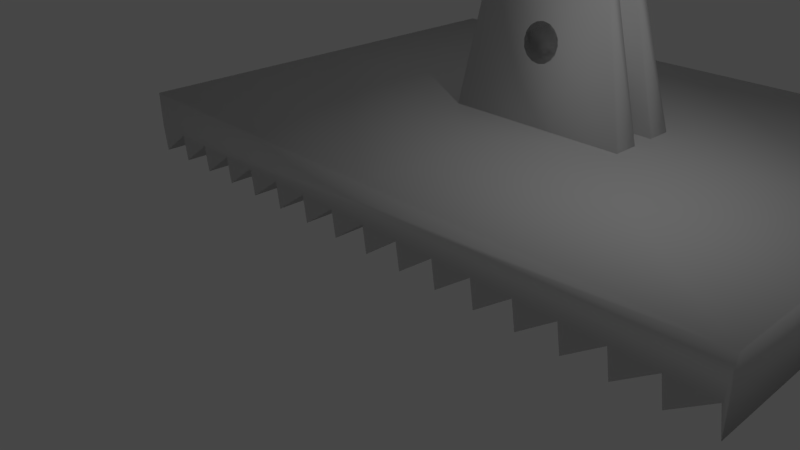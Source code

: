 # Source: Fussplatte.blend  (saved by Blender 2.79.0; exported with 4.5.12 LTS)
import bpy
from mathutils import Matrix  # noqa: F401  (used for matrix-valued properties, if any)

bpy.ops.wm.read_factory_settings(use_empty=True)
scene = bpy.context.scene
scene.name = 'Scene'

# ---- collections
col_collection_1 = bpy.data.collections.new('Collection 1'); scene.collection.children.link(col_collection_1)

# ---- materials (node trees are filled in below, after node groups)
mat_material = bpy.data.materials.new('Material')
mat_material.alpha_threshold = 0.0
mat_material.use_transparent_shadow = False
mat_material.roughness = 0.5
mat_material.line_color = (0.0, 0.0, 0.0, 1.0)

# ---- material node trees

# ---- world
world_world = bpy.data.worlds.new('World'); scene.world = world_world
world_world.color = (0.05088, 0.05088, 0.05088)
world_world.use_sun_shadow = False
world_world.sun_shadow_jitter_overblur = 0.0
world_world.cycles.sampling_method = 'MANUAL'

# ---- cameras
cam_camera = bpy.data.cameras.new('Camera')
cam_camera.clip_end = 100.0
cam_camera.lens = 35.0
cam_camera.sensor_width = 32.0
cam_camera.sensor_height = 18.0
cam_camera.ortho_scale = 7.314
cam_camera.dof.focus_distance = 0.0
cam_camera.dof.aperture_fstop = 128.0

# ---- lights
light_lamp = bpy.data.lights.new('Lamp', 'POINT')
light_lamp.transmission_factor = 0.0
light_lamp.cutoff_distance = 30.0
light_lamp.energy = 100.0
light_lamp.shadow_buffer_clip_start = 1.001
light_lamp.shadow_soft_size = 0.1
light_lamp.shadow_maximum_resolution = 0.006
light_lamp.use_absolute_resolution = True

# ---- meshes
me_cube = bpy.data.meshes.new('Cube')
me_cube.from_pydata([(11.03, 8.982e-09, -0.06685), (-11.44, -7.638e-08, 0.5685), (-9.9, 2.45e-09, -0.01823), (-7.256, -7.507e-08, 0.5588), (-5.714, 3.756e-09, -0.02795), (-3.07, -7.377e-08, 0.549), (-1.528, 5.062e-09, -0.03768), (1.116, -7.246e-08, 0.5393), (2.658, 6.369e-09, -0.0474), (5.302, -7.115e-08, 0.5296), (6.844, 7.675e-09, -0.05713), (9.488, -6.985e-08, 0.5199), (9.635, 8.546e-09, -0.06361), (10.88, -6.941e-08, 0.5166), (-11.3, 2.014e-09, -0.01499), (-10.05, -7.594e-08, 0.5652), (-8.651, -7.551e-08, 0.562), (-8.504, 2.885e-09, -0.02147), (-7.109, 3.321e-09, -0.02471), (-5.86, -7.464e-08, 0.5555), (-4.465, -7.42e-08, 0.5523), (-4.318, 4.191e-09, -0.0312), (-2.923, 4.627e-09, -0.03444), (-1.674, -7.333e-08, 0.5458), (-0.2789, -7.29e-08, 0.5425), (-0.1325, 5.498e-09, -0.04092), (1.263, 5.933e-09, -0.04416), (2.512, -7.203e-08, 0.5361), (3.907, -7.159e-08, 0.5328), (4.053, 6.804e-09, -0.05064), (5.449, 7.24e-09, -0.05388), (6.698, -7.072e-08, 0.5263), (8.093, -7.028e-08, 0.5231), (8.239, 8.111e-09, -0.06037), (11.03, 8.982e-09, 1.372), (-11.48, 8.982e-09, 1.372), (11.03, 12.69, -0.06685), (-11.44, 12.69, 0.5685), (-9.9, 12.69, -0.01823), (-7.256, 12.69, 0.5588), (-5.714, 12.69, -0.02795), (-3.07, 12.69, 0.549), (-1.528, 12.69, -0.03768), (1.116, 12.69, 0.5393), (2.658, 12.69, -0.0474), (5.302, 12.69, 0.5296), (6.844, 12.69, -0.05713), (9.488, 12.69, 0.5199), (9.635, 12.69, -0.06361), (10.88, 12.69, 0.5166), (-11.3, 12.69, -0.01499), (-10.05, 12.69, 0.5652), (-8.651, 12.69, 0.562), (-8.504, 12.69, -0.02147), (-7.109, 12.69, -0.02471), (-5.86, 12.69, 0.5555), (-4.465, 12.69, 0.5523), (-4.318, 12.69, -0.0312), (-2.923, 12.69, -0.03444), (-1.674, 12.69, 0.5458), (-0.2789, 12.69, 0.5425), (-0.1325, 12.69, -0.04092), (1.263, 12.69, -0.04416), (2.512, 12.69, 0.5361), (3.907, 12.69, 0.5328), (4.053, 12.69, -0.05064), (5.449, 12.69, -0.05388), (6.698, 12.69, 0.5263), (8.093, 12.69, 0.5231), (8.239, 12.69, -0.06037), (11.03, 12.69, 1.372), (-11.48, 12.69, 1.372), (-0.2241, 8.982e-09, 1.372), (-0.2241, 12.69, 1.372), (11.03, 6.344, 1.372), (-11.48, 6.344, 1.372), (-0.2241, 6.344, 1.372), (-3.238, 6.708, 1.244), (-2.431, 6.708, 4.612), (-3.238, 7.402, 1.244), (-2.431, 7.013, 4.612), (3.441, 6.708, 1.244), (2.071, 6.708, 4.612), (3.441, 7.402, 1.244), (2.071, 7.013, 4.612), (-3.238, 5.292, 1.244), (-2.431, 5.725, 4.612), (-3.238, 6.03, 1.244), (-2.431, 6.03, 4.612), (3.441, 5.292, 1.244), (2.071, 5.725, 4.612), (3.441, 6.03, 1.244), (2.071, 6.03, 4.612)], [], [(13, 12, 11, 33, 32, 10, 31, 30, 9, 29, 28, 8, 27, 26, 7, 25, 24, 6, 23, 22, 5, 21, 20, 4, 19, 18, 3, 17, 16, 2, 15, 14, 1, 35, 72, 34, 0), (49, 36, 70, 73, 71, 37, 50, 51, 38, 52, 53, 39, 54, 55, 40, 56, 57, 41, 58, 59, 42, 60, 61, 43, 62, 63, 44, 64, 65, 45, 66, 67, 46, 68, 69, 47, 48), (0, 34, 74, 70, 36), (20, 21, 57, 56), (27, 8, 44, 63), (76, 75, 71, 73), (5, 22, 58, 41), (29, 9, 45, 65), (35, 1, 37, 71, 75), (22, 23, 59, 58), (31, 10, 46, 67), (6, 24, 60, 42), (33, 11, 47, 69), (24, 25, 61, 60), (11, 12, 48, 47), (7, 26, 62, 43), (12, 13, 49, 48), (26, 27, 63, 62), (1, 14, 50, 37), (13, 0, 36, 49), (8, 28, 64, 44), (14, 15, 51, 50), (15, 2, 38, 51), (28, 29, 65, 64), (2, 16, 52, 38), (17, 3, 39, 53), (9, 30, 66, 45), (16, 17, 53, 52), (19, 4, 40, 55), (30, 31, 67, 66), (3, 18, 54, 39), (21, 5, 41, 57), (10, 32, 68, 46), (18, 19, 55, 54), (23, 6, 42, 59), (32, 33, 69, 68), (4, 20, 56, 40), (25, 7, 43, 61), (74, 76, 73, 70), (34, 72, 76, 74), (72, 35, 75, 76), (77, 78, 80, 79), (79, 80, 84, 83), (83, 84, 82, 81), (81, 82, 78, 77), (79, 83, 81, 77), (84, 80, 78, 82), (85, 86, 88, 87), (87, 88, 92, 91), (91, 92, 90, 89), (89, 90, 86, 85), (87, 91, 89, 85), (92, 88, 86, 90)])
me_cube.polygons.foreach_set('use_smooth', [True] * 53)
_k = {(21, 57): 1.0, (8, 44): 1.0, (22, 58): 1.0, (29, 65): 1.0, (10, 46): 1.0, (6, 42): 1.0, (33, 69): 1.0, (25, 61): 1.0, (12, 48): 1.0, (26, 62): 1.0, (14, 50): 1.0, (2, 38): 1.0, (17, 53): 1.0, (30, 66): 1.0, (4, 40): 1.0, (18, 54): 1.0, (77, 78): 1.0, (81, 82): 1.0, (78, 82): 1.0, (87, 88): 1.0, (88, 92): 1.0, (91, 92): 1.0}
me_cube.attributes.new('crease_edge', 'FLOAT', 'EDGE').data.foreach_set('value', [_k.get((min(e.vertices), max(e.vertices)), 0.0) for e in me_cube.edges])
me_cube.materials.append(mat_material)
me_cube.use_remesh_preserve_volume = False
me_cube.use_remesh_preserve_attributes = False
me_cube.use_mirror_vertex_groups = False
me_cube.update()
me_cylinder_002 = bpy.data.meshes.new('Cylinder.002')
me_cylinder_002.from_pydata([(0.0, 0.6, -1.0), (0.0, 0.6, 1.0), (0.2296, 0.5543, -1.0), (0.2296, 0.5543, 1.0), (0.4243, 0.4243, -1.0), (0.4243, 0.4243, 1.0), (0.5543, 0.2296, -1.0), (0.5543, 0.2296, 1.0), (0.6, -2.623e-08, -1.0), (0.6, -2.623e-08, 1.0), (0.5543, -0.2296, -1.0), (0.5543, -0.2296, 1.0), (0.4243, -0.4243, -1.0), (0.4243, -0.4243, 1.0), (0.2296, -0.5543, -1.0), (0.2296, -0.5543, 1.0), (9.06e-08, -0.6, -1.0), (9.06e-08, -0.6, 1.0), (-0.2296, -0.5543, -1.0), (-0.2296, -0.5543, 1.0), (-0.4243, -0.4243, -1.0), (-0.4243, -0.4243, 1.0), (-0.5543, -0.2296, -1.0), (-0.5543, -0.2296, 1.0), (-0.6, 7.155e-09, -1.0), (-0.6, 7.155e-09, 1.0), (-0.5543, 0.2296, -1.0), (-0.5543, 0.2296, 1.0), (-0.4243, 0.4243, -1.0), (-0.4243, 0.4243, 1.0), (-0.2296, 0.5543, -1.0), (-0.2296, 0.5543, 1.0)], [], [(0, 1, 3, 2), (2, 3, 5, 4), (4, 5, 7, 6), (6, 7, 9, 8), (8, 9, 11, 10), (10, 11, 13, 12), (12, 13, 15, 14), (14, 15, 17, 16), (16, 17, 19, 18), (18, 19, 21, 20), (20, 21, 23, 22), (22, 23, 25, 24), (24, 25, 27, 26), (26, 27, 29, 28), (3, 1, 31, 29, 27, 25, 23, 21, 19, 17, 15, 13, 11, 9, 7, 5), (28, 29, 31, 30), (30, 31, 1, 0), (0, 2, 4, 6, 8, 10, 12, 14, 16, 18, 20, 22, 24, 26, 28, 30)])
me_cylinder_002.use_remesh_preserve_volume = False
me_cylinder_002.use_remesh_preserve_attributes = False
me_cylinder_002.use_mirror_vertex_groups = False
me_cylinder_002.update()

# ---- objects
ob_fuss = bpy.data.objects.new('Fuss', me_cube)
ob_cylinder = bpy.data.objects.new('Cylinder', me_cylinder_002)
ob_lamp = bpy.data.objects.new('Lamp', light_lamp)
ob_camera = bpy.data.objects.new('Camera', cam_camera)

# ---- transforms, parenting, visibility, modifiers, constraints
ob_fuss.location = (0.0, 0.0, 0.0)
ob_fuss.scale = (0.4443, 0.5911, 0.6948)
ob_fuss.lock_rotations_4d = False
ob_fuss.empty_display_type = 'ARROWS'
ob_fuss.lineart.crease_threshold = 0.0
_vg = ob_fuss.vertex_groups.new(name='Halterung')
_m = ob_fuss.modifiers.new('Bevel', 'BEVEL')
_m.show_render = False
_m.width = 0.3
_m.width_pct = 0.3
_m.segments = 3
_m.limit_method = 'NONE'
_m.spread = 0.0
ob_cylinder.location = (-0.007938, 3.764, 2.158)
ob_cylinder.rotation_euler = (1.571, 0.0, 0.0)
ob_cylinder.scale = (0.5, 0.5, 0.6525)
ob_cylinder.lineart.crease_threshold = 0.0
_m = ob_cylinder.modifiers.new('Boolean', 'BOOLEAN')
_m.object = ob_fuss
_m.operation = 'INTERSECT'
_m.solver = 'FAST'
ob_lamp.location = (4.076, 1.005, 5.904)
ob_lamp.rotation_euler = (0.6503, 0.05522, 1.866)
ob_lamp.lock_rotations_4d = False
ob_lamp.empty_display_type = 'ARROWS'
ob_lamp.color = (0.0, 0.0, 0.0, 0.0)
ob_lamp.lineart.crease_threshold = 0.0
ob_camera.location = (7.481, -6.508, 5.344)
ob_camera.rotation_euler = (1.109, 0.0, 0.8149)
ob_camera.lock_rotations_4d = False
ob_camera.empty_display_type = 'ARROWS'
ob_camera.color = (0.0, 0.0, 0.0, 0.0)
ob_camera.display_type = 'WIRE'
ob_camera.lineart.crease_threshold = 0.0

# ---- collection membership
col_collection_1.objects.link(ob_fuss)
col_collection_1.objects.link(ob_cylinder)
col_collection_1.objects.link(ob_lamp)
col_collection_1.objects.link(ob_camera)

# ---- scene / render settings (as saved in the file)
scene.camera = ob_camera
scene.frame_start = 1; scene.frame_end = 250; scene.frame_set(1)
scene.render.engine = 'BLENDER_EEVEE_NEXT'
scene.render.resolution_percentage = 50
scene.render.dither_intensity = 0.0
scene.cycles.use_denoising = False
scene.cycles.samples = 128
scene.cycles.sampling_pattern = 'TABULATED_SOBOL'
scene.cycles.use_adaptive_sampling = False
scene.cycles.use_light_tree = False
scene.cycles.blur_glossy = 0.0
scene.cycles.sample_clamp_indirect = 0.0
scene.view_settings.view_transform = 'Filmic'
scene.unit_settings.scale_length = 0.01
bpy.context.view_layer.update()
